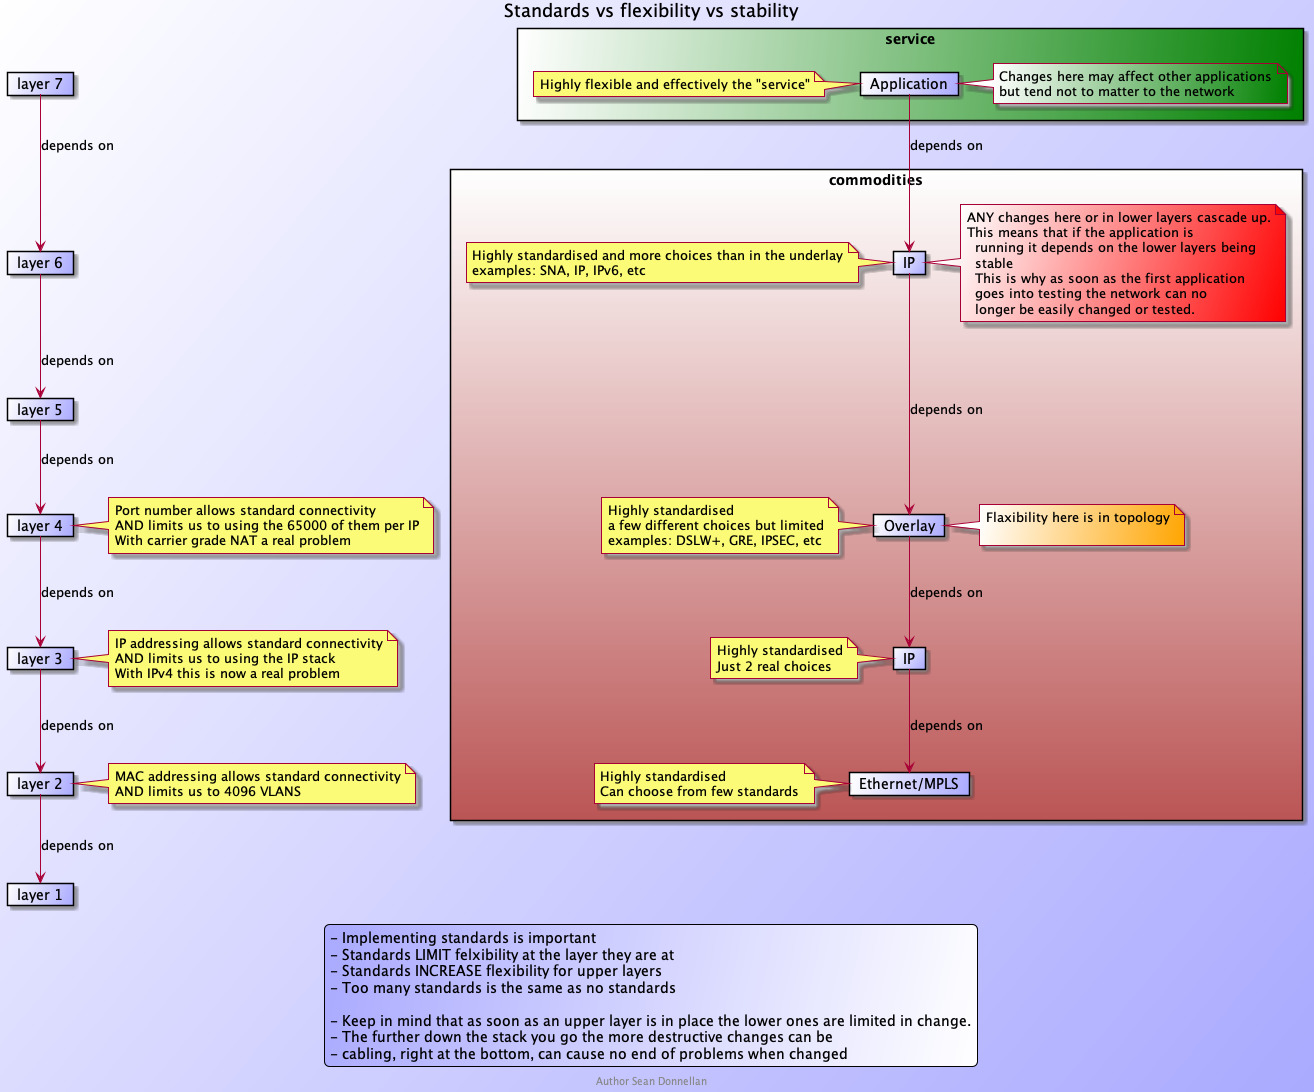

The diagram above was rendered by PlantUML. Its source (embedded in the PNG):
@startuml
title Standards vs flexibility vs stability
footer Author Sean Donnellan
skinparam BackgroundColor #fff/aaf
skinparam CardBackgroundColor #fff/aaf
skinparam LegendBackgroundColor #aaf/fff
legend
- Implementing standards is important
- Standards LIMIT felxibility at the layer they are at
- Standards INCREASE flexibility for upper layers
- Too many standards is the same as no standards

- Keep in mind that as soon as an upper layer is in place the lower ones are limited in change.
- The further down the stack you go the more destructive changes can be
- cabling, right at the bottom, can cause no end of problems when changed
end legend

card "layer 1" as L1
card "layer 2" as L2
card "layer 3" as L3
card "layer 4" as L4
card "layer 5" as L5
card "layer 6" as L6
card "layer 7" as L7
L7 --> L6 : depends on
L6 --> L5 : depends on
L5 --> L4 : depends on
L4 --> L3 : depends on
L3 --> L2 : depends on
L2 --> L1 : depends on

note right of L4
Port number allows standard connectivity
AND limits us to using the 65000 of them per IP
With carrier grade NAT a real problem
end note
note right of L3
IP addressing allows standard connectivity
AND limits us to using the IP stack
With IPv4 this is now a real problem
end note
note right of L2
MAC addressing allows standard connectivity
AND limits us to 4096 VLANS
end note


rectangle commodities #fff-b55{
    card "Ethernet/MPLS" as AL1
    card "IP" as AL2
    card "Overlay" as AL3
    card "IP" as AL4
    note left of AL1
        Highly standardised
        Can choose from few standards
    end note
    note left of AL2
        Highly standardised
        Just 2 real choices
    end note
    note right of AL4 #fff/red
        ANY changes here or in lower layers cascade up.
        This means that if the application is
          running it depends on the lower layers being
          stable
          This is why as soon as the first application
          goes into testing the network can no
          longer be easily changed or tested.
    end note
    note left of AL3
        Highly standardised
        a few different choices but limited
        examples: DSLW+, GRE, IPSEC, etc
    end note
    note right of AL3 #fff/orange
        Flaxibility here is in topology

    end note
    note left of AL4
        Highly standardised and more choices than in the underlay
        examples: SNA, IP, IPv6, etc
    end note
}
rectangle service #fff/green {
    card "Application" as AL5
    note left of AL5
        Highly flexible and effectively the "service"
    end note
    note right of AL5 #fff/green
        Changes here may affect other applications
        but tend not to matter to the network
    end note
}

AL5 --> AL4 : depends on
AL4 ---> AL3 : depends on
AL3 --> AL2 : depends on
AL2 --> AL1 : depends on

@enduml